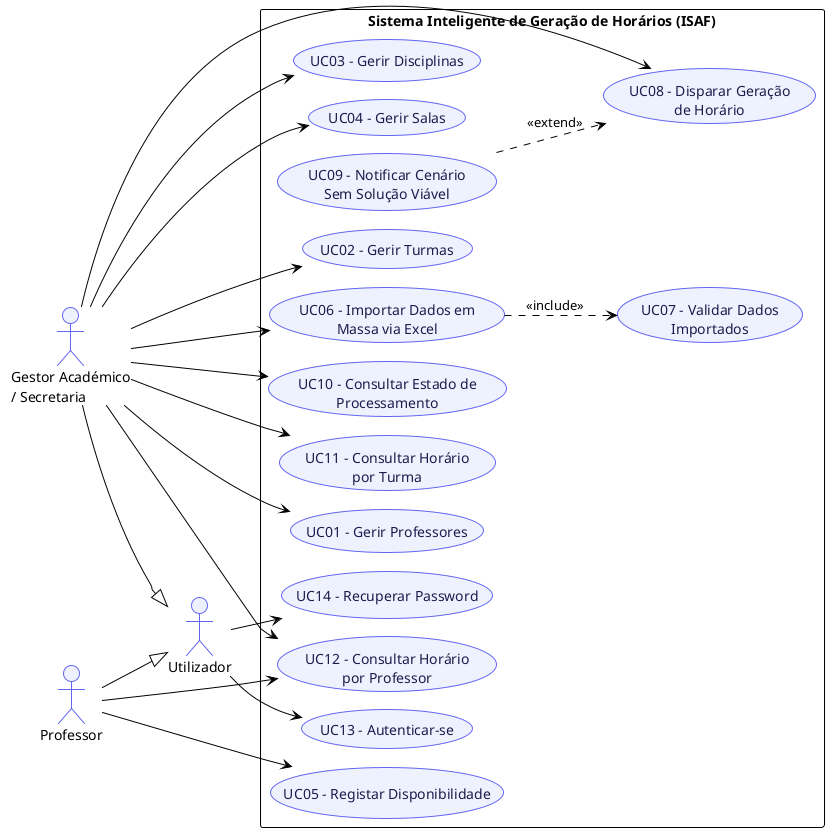

The diagram above was rendered by PlantUML. Its source (embedded in the PNG):
@startuml usecase
!pragma layout smetana
!theme plain
skinparam backgroundColor white
skinparam actor {
  BorderColor #6366F1
  BackgroundColor #EEF2FF
}
skinparam usecase {
  BorderColor #6366F1
  BackgroundColor #EEF2FF
  FontColor #1E1B4B
}
left to right direction

actor "Utilizador" as Utilizador
actor "Gestor Académico\n/ Secretaria" as Gestor
actor "Professor" as Professor

Gestor --|> Utilizador
Professor --|> Utilizador

rectangle "Sistema Inteligente de Geração de Horários (ISAF)" {
  usecase "UC01 - Gerir Professores" as UC01
  usecase "UC02 - Gerir Turmas" as UC02
  usecase "UC03 - Gerir Disciplinas" as UC03
  usecase "UC04 - Gerir Salas" as UC04
  usecase "UC05 - Registar Disponibilidade" as UC05
  usecase "UC06 - Importar Dados em\nMassa via Excel" as UC06
  usecase "UC07 - Validar Dados\nImportados" as UC07
  usecase "UC08 - Disparar Geração\nde Horário" as UC08
  usecase "UC09 - Notificar Cenário\nSem Solução Viável" as UC09
  usecase "UC10 - Consultar Estado de\nProcessamento" as UC10
  usecase "UC11 - Consultar Horário\npor Turma" as UC11
  usecase "UC12 - Consultar Horário\npor Professor" as UC12
  usecase "UC13 - Autenticar-se" as UC13
  usecase "UC14 - Recuperar Password" as UC14
}

Gestor --> UC01
Gestor --> UC02
Gestor --> UC03
Gestor --> UC04
Gestor --> UC06
Gestor --> UC08
Gestor --> UC10
Gestor --> UC11
Gestor --> UC12

Professor --> UC05
Professor --> UC12

Utilizador --> UC13
Utilizador --> UC14

UC06 ..> UC07 : <<include>>
UC09 ..> UC08 : <<extend>>

@enduml